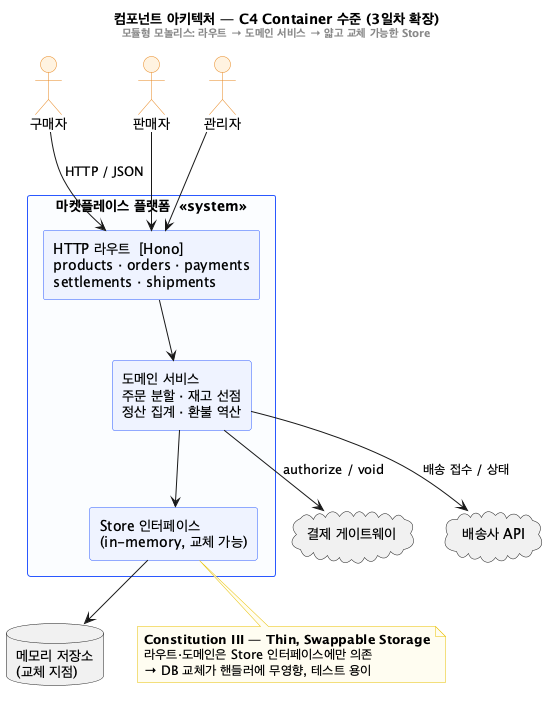

The diagram above was rendered by PlantUML. Its source (embedded in the PNG):
@startuml component-architecture
skinparam backgroundColor #FEFEFE
skinparam shadowing false
skinparam componentStyle rectangle
skinparam rectangle {
  BackgroundColor #FAFCFF
  BorderColor #2b59ff
}
skinparam component {
  BackgroundColor #EEF3FF
  BorderColor #2b59ff
}
skinparam actor {
  BackgroundColor #FFF3E0
  BorderColor #E8871E
}
skinparam note {
  BackgroundColor #FFFDF0
  BorderColor #E8C000
}
title 컴포넌트 아키텍처 — C4 Container 수준 (3일차 확장)\n<size:11><color:#888>모듈형 모놀리스: 라우트 → 도메인 서비스 → 얇고 교체 가능한 Store</color></size>

actor "구매자" as Buyer
actor "판매자" as Seller
actor "관리자" as Admin

rectangle "마켓플레이스 플랫폼  <<system>>" {
  component "HTTP 라우트  [Hono]\nproducts · orders · payments\nsettlements · shipments" as Routes
  component "도메인 서비스\n주문 분할 · 재고 선점\n정산 집계 · 환불 역산" as Domain
  component "Store 인터페이스\n(in-memory, 교체 가능)" as Store
}
database "메모리 저장소\n(교체 지점)" as DB
cloud "결제 게이트웨이" as PG
cloud "배송사 API" as Carrier

Buyer --> Routes : HTTP / JSON
Seller --> Routes
Admin --> Routes
Routes --> Domain
Domain --> Store
Store --> DB
Domain --> PG : authorize / void
Domain --> Carrier : 배송 접수 / 상태

note bottom of Store
  <b>Constitution III — Thin, Swappable Storage</b>
  라우트·도메인은 Store 인터페이스에만 의존
  → DB 교체가 핸들러에 무영향, 테스트 용이
end note

@enduml